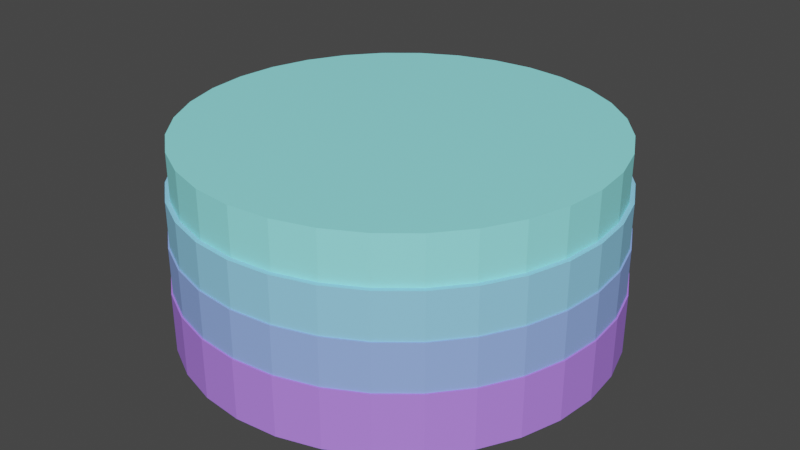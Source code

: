 # Source: bolocilindro_cobertura_AZUL.blend  (saved by Blender 2.80.75; exported with 4.5.12 LTS)
import bpy
from mathutils import Matrix  # noqa: F401  (used for matrix-valued properties, if any)

bpy.ops.wm.read_factory_settings(use_empty=True)
scene = bpy.context.scene
scene.name = 'Scene'

# ---- collections
col_collection = bpy.data.collections.new('Collection'); scene.collection.children.link(col_collection)

# ---- materials (node trees are filled in below, after node groups)
mat_material_007 = bpy.data.materials.new('Material.007')
mat_material_007.use_transparent_shadow = False
mat_material_007.diffuse_color = (0.1936, 0.3025, 0.03906, 1.0)
mat_material_006 = bpy.data.materials.new('Material.006')
mat_material_006.use_transparent_shadow = False
mat_material_006.diffuse_color = (0.1936, 0.3025, 0.03906, 1.0)
mat_material_000 = bpy.data.materials.new('Material.000')
mat_material_000.use_transparent_shadow = False
mat_material_000.diffuse_color = (0.2961, 0.7011, 1.0, 1.0)
mat_material_001 = bpy.data.materials.new('Material.001')
mat_material_001.use_transparent_shadow = False
mat_material_001.diffuse_color = (0.3185, 0.9911, 1.0, 1.0)
mat_material_002 = bpy.data.materials.new('Material.002')
mat_material_002.use_transparent_shadow = False
mat_material_002.diffuse_color = (0.2961, 0.4508, 0.9823, 1.0)
mat_material_003 = bpy.data.materials.new('Material.003')
mat_material_003.use_transparent_shadow = False
mat_material_003.diffuse_color = (0.4852, 0.227, 1.0, 1.0)

# ---- material node trees
mat_material_007.use_nodes = True; mat_material_007.node_tree.nodes.clear()
_N = mat_material_007.node_tree.nodes; _L = mat_material_007.node_tree.links
n0 = _N.new('ShaderNodeOutputMaterial'); n0.name = 'Material Output'; n0.location = (300, 300)
n1 = _N.new('ShaderNodeBsdfPrincipled'); n1.name = 'Principled BSDF'; n1.location = (10, 300)
n1.distribution = 'GGX'
n1.subsurface_method = 'BURLEY'
n1.inputs[0].default_value = (0.1936, 0.3025, 0.03906, 1.0)
n1.inputs[3].default_value = 1.45
n1.inputs[27].default_value = (0.0, 0.0, 0.0, 1.0)
n1.inputs[28].default_value = 1.0
_L.new(n1.outputs[0], n0.inputs[0])
n0.is_active_output = True
mat_material_006.use_nodes = True; mat_material_006.node_tree.nodes.clear()
_N = mat_material_006.node_tree.nodes; _L = mat_material_006.node_tree.links
n0 = _N.new('ShaderNodeOutputMaterial'); n0.name = 'Material Output'; n0.location = (300, 300)
n1 = _N.new('ShaderNodeBsdfPrincipled'); n1.name = 'Principled BSDF'; n1.location = (10, 300)
n1.distribution = 'GGX'
n1.subsurface_method = 'BURLEY'
n1.inputs[0].default_value = (0.1936, 0.3025, 0.03906, 1.0)
n1.inputs[3].default_value = 1.45
n1.inputs[27].default_value = (0.0, 0.0, 0.0, 1.0)
n1.inputs[28].default_value = 1.0
_L.new(n1.outputs[0], n0.inputs[0])
n0.is_active_output = True
mat_material_000.use_nodes = True; mat_material_000.node_tree.nodes.clear()
_N = mat_material_000.node_tree.nodes; _L = mat_material_000.node_tree.links
n0 = _N.new('ShaderNodeOutputMaterial'); n0.name = 'Material Output'; n0.location = (300, 300)
n1 = _N.new('ShaderNodeBsdfPrincipled'); n1.name = 'Principled BSDF'; n1.location = (10, 300)
n1.distribution = 'GGX'
n1.subsurface_method = 'BURLEY'
n1.inputs[0].default_value = (0.2961, 0.7011, 1.0, 1.0)
n1.inputs[3].default_value = 1.45
n1.inputs[27].default_value = (0.0, 0.0, 0.0, 1.0)
n1.inputs[28].default_value = 1.0
_L.new(n1.outputs[0], n0.inputs[0])
n0.is_active_output = True
mat_material_001.use_nodes = True; mat_material_001.node_tree.nodes.clear()
_N = mat_material_001.node_tree.nodes; _L = mat_material_001.node_tree.links
n0 = _N.new('ShaderNodeOutputMaterial'); n0.name = 'Material Output'; n0.location = (300, 300)
n1 = _N.new('ShaderNodeBsdfPrincipled'); n1.name = 'Principled BSDF'; n1.location = (10, 300)
n1.distribution = 'GGX'
n1.subsurface_method = 'BURLEY'
n1.inputs[0].default_value = (0.3185, 0.9911, 1.0, 1.0)
n1.inputs[3].default_value = 1.45
n1.inputs[27].default_value = (0.0, 0.0, 0.0, 1.0)
n1.inputs[28].default_value = 1.0
_L.new(n1.outputs[0], n0.inputs[0])
n0.is_active_output = True
mat_material_002.use_nodes = True; mat_material_002.node_tree.nodes.clear()
_N = mat_material_002.node_tree.nodes; _L = mat_material_002.node_tree.links
n0 = _N.new('ShaderNodeOutputMaterial'); n0.name = 'Material Output'; n0.location = (300, 300)
n1 = _N.new('ShaderNodeBsdfPrincipled'); n1.name = 'Principled BSDF'; n1.location = (10, 300)
n1.distribution = 'GGX'
n1.subsurface_method = 'BURLEY'
n1.inputs[0].default_value = (0.2961, 0.4508, 0.9823, 1.0)
n1.inputs[3].default_value = 1.45
n1.inputs[27].default_value = (0.0, 0.0, 0.0, 1.0)
n1.inputs[28].default_value = 1.0
_L.new(n1.outputs[0], n0.inputs[0])
n0.is_active_output = True
mat_material_003.use_nodes = True; mat_material_003.node_tree.nodes.clear()
_N = mat_material_003.node_tree.nodes; _L = mat_material_003.node_tree.links
n0 = _N.new('ShaderNodeOutputMaterial'); n0.name = 'Material Output'; n0.location = (300, 300)
n1 = _N.new('ShaderNodeBsdfPrincipled'); n1.name = 'Principled BSDF'; n1.location = (10, 300)
n1.distribution = 'GGX'
n1.subsurface_method = 'BURLEY'
n1.inputs[0].default_value = (0.4852, 0.227, 1.0, 1.0)
n1.inputs[3].default_value = 1.45
n1.inputs[27].default_value = (0.0, 0.0, 0.0, 1.0)
n1.inputs[28].default_value = 1.0
_L.new(n1.outputs[0], n0.inputs[0])
n0.is_active_output = True

# ---- world
world_world = bpy.data.worlds.new('World'); scene.world = world_world
world_world.use_nodes = True; world_world.node_tree.nodes.clear()
_N = world_world.node_tree.nodes; _L = world_world.node_tree.links
n0 = _N.new('ShaderNodeOutputWorld'); n0.name = 'World Output'; n0.location = (300, 300)
n1 = _N.new('ShaderNodeBackground'); n1.name = 'Background'; n1.location = (10, 300)
n1.inputs[0].default_value = (0.05088, 0.05088, 0.05088, 1.0)
_L.new(n1.outputs[0], n0.inputs[0])
n0.is_active_output = True
world_world.color = (0.05088, 0.05088, 0.05088)
world_world.use_sun_shadow = False
world_world.sun_shadow_jitter_overblur = 0.0

# ---- meshes
me_cylinder_005 = bpy.data.meshes.new('Cylinder.005')
me_cylinder_005.from_pydata([(0.0, 1.0, -1.0), (0.0, 1.0, -0.5957), (0.1951, 0.9808, -1.0), (0.1951, 0.9808, -0.5957), (0.3827, 0.9239, -1.0), (0.3827, 0.9239, -0.5957), (0.5556, 0.8315, -1.0), (0.5556, 0.8315, -0.5957), (0.7071, 0.7071, -1.0), (0.7071, 0.7071, -0.5957), (0.8315, 0.5556, -1.0), (0.8315, 0.5556, -0.5957), (0.9239, 0.3827, -1.0), (0.9239, 0.3827, -0.5957), (0.9808, 0.1951, -1.0), (0.9808, 0.1951, -0.5957), (1.0, 7.55e-08, -1.0), (1.0, 7.55e-08, -0.5957), (0.9808, -0.1951, -1.0), (0.9808, -0.1951, -0.5957), (0.9239, -0.3827, -1.0), (0.9239, -0.3827, -0.5957), (0.8315, -0.5556, -1.0), (0.8315, -0.5556, -0.5957), (0.7071, -0.7071, -1.0), (0.7071, -0.7071, -0.5957), (0.5556, -0.8315, -1.0), (0.5556, -0.8315, -0.5957), (0.3827, -0.9239, -1.0), (0.3827, -0.9239, -0.5957), (0.1951, -0.9808, -1.0), (0.1951, -0.9808, -0.5957), (-3.258e-07, -1.0, -1.0), (-3.258e-07, -1.0, -0.5957), (-0.1951, -0.9808, -1.0), (-0.1951, -0.9808, -0.5957), (-0.3827, -0.9239, -1.0), (-0.3827, -0.9239, -0.5957), (-0.5556, -0.8315, -1.0), (-0.5556, -0.8315, -0.5957), (-0.7071, -0.7071, -1.0), (-0.7071, -0.7071, -0.5957), (-0.8315, -0.5556, -1.0), (-0.8315, -0.5556, -0.5957), (-0.9239, -0.3827, -1.0), (-0.9239, -0.3827, -0.5957), (-0.9808, -0.1951, -1.0), (-0.9808, -0.1951, -0.5957), (-1.0, 9.656e-07, -1.0), (-1.0, 9.656e-07, -0.5957), (-0.9808, 0.1951, -1.0), (-0.9808, 0.1951, -0.5957), (-0.9239, 0.3827, -1.0), (-0.9239, 0.3827, -0.5957), (-0.8315, 0.5556, -1.0), (-0.8315, 0.5556, -0.5957), (-0.7071, 0.7071, -1.0), (-0.7071, 0.7071, -0.5957), (-0.5556, 0.8315, -1.0), (-0.5556, 0.8315, -0.5957), (-0.3827, 0.9239, -1.0), (-0.3827, 0.9239, -0.5957), (-0.1951, 0.9808, -1.0), (-0.1951, 0.9808, -0.5957)], [], [(0, 1, 3, 2), (2, 3, 5, 4), (4, 5, 7, 6), (6, 7, 9, 8), (8, 9, 11, 10), (10, 11, 13, 12), (12, 13, 15, 14), (14, 15, 17, 16), (16, 17, 19, 18), (18, 19, 21, 20), (20, 21, 23, 22), (22, 23, 25, 24), (24, 25, 27, 26), (26, 27, 29, 28), (28, 29, 31, 30), (30, 31, 33, 32), (32, 33, 35, 34), (34, 35, 37, 36), (36, 37, 39, 38), (38, 39, 41, 40), (40, 41, 43, 42), (42, 43, 45, 44), (44, 45, 47, 46), (46, 47, 49, 48), (48, 49, 51, 50), (50, 51, 53, 52), (52, 53, 55, 54), (54, 55, 57, 56), (56, 57, 59, 58), (58, 59, 61, 60), (3, 1, 63, 61, 59, 57, 55, 53, 51, 49, 47, 45, 43, 41, 39, 37, 35, 33, 31, 29, 27, 25, 23, 21, 19, 17, 15, 13, 11, 9, 7, 5), (60, 61, 63, 62), (62, 63, 1, 0), (0, 2, 4, 6, 8, 10, 12, 14, 16, 18, 20, 22, 24, 26, 28, 30, 32, 34, 36, 38, 40, 42, 44, 46, 48, 50, 52, 54, 56, 58, 60, 62)])
_uv = me_cylinder_005.uv_layers.new(name='UVMap')
_uv.uv.foreach_set('vector', [1.0, 0.5, 1.0, 1.0, 0.9688, 1.0, 0.9688, 0.5, 0.9688, 0.5, 0.9688, 1.0, 0.9375, 1.0, 0.9375, 0.5, 0.9375, 0.5, 0.9375, 1.0, 0.9062, 1.0, 0.9062, 0.5, 0.9062, 0.5, 0.9062, 1.0, 0.875, 1.0, 0.875, 0.5, 0.875, 0.5, 0.875, 1.0, 0.8438, 1.0, 0.8438, 0.5, 0.8438, 0.5, 0.8438, 1.0, 0.8125, 1.0, 0.8125, 0.5, 0.8125, 0.5, 0.8125, 1.0, 0.7812, 1.0, 0.7812, 0.5, 0.7812, 0.5, 0.7812, 1.0, 0.75, 1.0, 0.75, 0.5, 0.75, 0.5, 0.75, 1.0, 0.7188, 1.0, 0.7188, 0.5, 0.7188, 0.5, 0.7188, 1.0, 0.6875, 1.0, 0.6875, 0.5, 0.6875, 0.5, 0.6875, 1.0, 0.6562, 1.0, 0.6562, 0.5, 0.6562, 0.5, 0.6562, 1.0, 0.625, 1.0, 0.625, 0.5, 0.625, 0.5, 0.625, 1.0, 0.5938, 1.0, 0.5938, 0.5, 0.5938, 0.5, 0.5938, 1.0, 0.5625, 1.0, 0.5625, 0.5, 0.5625, 0.5, 0.5625, 1.0, 0.5312, 1.0, 0.5312, 0.5, 0.5312, 0.5, 0.5312, 1.0, 0.5, 1.0, 0.5, 0.5, 0.5, 0.5, 0.5, 1.0, 0.4688, 1.0, 0.4688, 0.5, 0.4688, 0.5, 0.4688, 1.0, 0.4375, 1.0, 0.4375, 0.5, 0.4375, 0.5, 0.4375, 1.0, 0.4062, 1.0, 0.4062, 0.5, 0.4062, 0.5, 0.4062, 1.0, 0.375, 1.0, 0.375, 0.5, 0.375, 0.5, 0.375, 1.0, 0.3438, 1.0, 0.3438, 0.5, 0.3438, 0.5, 0.3438, 1.0, 0.3125, 1.0, 0.3125, 0.5, 0.3125, 0.5, 0.3125, 1.0, 0.2812, 1.0, 0.2812, 0.5, 0.2812, 0.5, 0.2812, 1.0, 0.25, 1.0, 0.25, 0.5, 0.25, 0.5, 0.25, 1.0, 0.2188, 1.0, 0.2188, 0.5, 0.2188, 0.5, 0.2188, 1.0, 0.1875, 1.0, 0.1875, 0.5, 0.1875, 0.5, 0.1875, 1.0, 0.1562, 1.0, 0.1562, 0.5, 0.1562, 0.5, 0.1562, 1.0, 0.125, 1.0, 0.125, 0.5, 0.125, 0.5, 0.125, 1.0, 0.09375, 1.0, 0.09375, 0.5, 0.09375, 0.5, 0.09375, 1.0, 0.0625, 1.0, 0.0625, 0.5, 0.2968, 0.4854, 0.25, 0.49, 0.2032, 0.4854, 0.1582, 0.4717, 0.1167, 0.4496, 0.08029, 0.4197, 0.05045, 0.3833, 0.02827, 0.3418, 0.01461, 0.2968, 0.01, 0.25, 0.01461, 0.2032, 0.02827, 0.1582, 0.05045, 0.1167, 0.08029, 0.08029, 0.1167, 0.05045, 0.1582, 0.02827, 0.2032, 0.01461, 0.25, 0.01, 0.2968, 0.01461, 0.3418, 0.02827, 0.3833, 0.05045, 0.4197, 0.08029, 0.4496, 0.1167, 0.4717, 0.1582, 0.4854, 0.2032, 0.49, 0.25, 0.4854, 0.2968, 0.4717, 0.3418, 0.4496, 0.3833, 0.4197, 0.4197, 0.3833, 0.4496, 0.3418, 0.4717, 0.0625, 0.5, 0.0625, 1.0, 0.03125, 1.0, 0.03125, 0.5, 0.03125, 0.5, 0.03125, 1.0, 0.0, 1.0, 0.0, 0.5, 0.75, 0.49, 0.7968, 0.4854, 0.8418, 0.4717, 0.8833, 0.4496, 0.9197, 0.4197, 0.9496, 0.3833, 0.9717, 0.3418, 0.9854, 0.2968, 0.99, 0.25, 0.9854, 0.2032, 0.9717, 0.1582, 0.9496, 0.1167, 0.9197, 0.08029, 0.8833, 0.05045, 0.8418, 0.02827, 0.7968, 0.01461, 0.75, 0.01, 0.7032, 0.01461, 0.6582, 0.02827, 0.6167, 0.05045, 0.5803, 0.08029, 0.5504, 0.1167, 0.5283, 0.1582, 0.5146, 0.2032, 0.51, 0.25, 0.5146, 0.2968, 0.5283, 0.3418, 0.5504, 0.3833, 0.5803, 0.4197, 0.6167, 0.4496, 0.6582, 0.4717, 0.7032, 0.4854])
me_cylinder_005.materials.append(mat_material_007)
me_cylinder_005.use_remesh_preserve_volume = False
me_cylinder_005.use_remesh_preserve_attributes = False
me_cylinder_005.use_mirror_vertex_groups = False
me_cylinder_005.update()
me_cylinder_004 = bpy.data.meshes.new('Cylinder.004')
me_cylinder_004.from_pydata([(0.0, 1.0, -1.0), (0.0, 1.0, -0.5957), (0.1951, 0.9808, -1.0), (0.1951, 0.9808, -0.5957), (0.3827, 0.9239, -1.0), (0.3827, 0.9239, -0.5957), (0.5556, 0.8315, -1.0), (0.5556, 0.8315, -0.5957), (0.7071, 0.7071, -1.0), (0.7071, 0.7071, -0.5957), (0.8315, 0.5556, -1.0), (0.8315, 0.5556, -0.5957), (0.9239, 0.3827, -1.0), (0.9239, 0.3827, -0.5957), (0.9808, 0.1951, -1.0), (0.9808, 0.1951, -0.5957), (1.0, 7.55e-08, -1.0), (1.0, 7.55e-08, -0.5957), (0.9808, -0.1951, -1.0), (0.9808, -0.1951, -0.5957), (0.9239, -0.3827, -1.0), (0.9239, -0.3827, -0.5957), (0.8315, -0.5556, -1.0), (0.8315, -0.5556, -0.5957), (0.7071, -0.7071, -1.0), (0.7071, -0.7071, -0.5957), (0.5556, -0.8315, -1.0), (0.5556, -0.8315, -0.5957), (0.3827, -0.9239, -1.0), (0.3827, -0.9239, -0.5957), (0.1951, -0.9808, -1.0), (0.1951, -0.9808, -0.5957), (-3.258e-07, -1.0, -1.0), (-3.258e-07, -1.0, -0.5957), (-0.1951, -0.9808, -1.0), (-0.1951, -0.9808, -0.5957), (-0.3827, -0.9239, -1.0), (-0.3827, -0.9239, -0.5957), (-0.5556, -0.8315, -1.0), (-0.5556, -0.8315, -0.5957), (-0.7071, -0.7071, -1.0), (-0.7071, -0.7071, -0.5957), (-0.8315, -0.5556, -1.0), (-0.8315, -0.5556, -0.5957), (-0.9239, -0.3827, -1.0), (-0.9239, -0.3827, -0.5957), (-0.9808, -0.1951, -1.0), (-0.9808, -0.1951, -0.5957), (-1.0, 9.656e-07, -1.0), (-1.0, 9.656e-07, -0.5957), (-0.9808, 0.1951, -1.0), (-0.9808, 0.1951, -0.5957), (-0.9239, 0.3827, -1.0), (-0.9239, 0.3827, -0.5957), (-0.8315, 0.5556, -1.0), (-0.8315, 0.5556, -0.5957), (-0.7071, 0.7071, -1.0), (-0.7071, 0.7071, -0.5957), (-0.5556, 0.8315, -1.0), (-0.5556, 0.8315, -0.5957), (-0.3827, 0.9239, -1.0), (-0.3827, 0.9239, -0.5957), (-0.1951, 0.9808, -1.0), (-0.1951, 0.9808, -0.5957)], [], [(0, 1, 3, 2), (2, 3, 5, 4), (4, 5, 7, 6), (6, 7, 9, 8), (8, 9, 11, 10), (10, 11, 13, 12), (12, 13, 15, 14), (14, 15, 17, 16), (16, 17, 19, 18), (18, 19, 21, 20), (20, 21, 23, 22), (22, 23, 25, 24), (24, 25, 27, 26), (26, 27, 29, 28), (28, 29, 31, 30), (30, 31, 33, 32), (32, 33, 35, 34), (34, 35, 37, 36), (36, 37, 39, 38), (38, 39, 41, 40), (40, 41, 43, 42), (42, 43, 45, 44), (44, 45, 47, 46), (46, 47, 49, 48), (48, 49, 51, 50), (50, 51, 53, 52), (52, 53, 55, 54), (54, 55, 57, 56), (56, 57, 59, 58), (58, 59, 61, 60), (3, 1, 63, 61, 59, 57, 55, 53, 51, 49, 47, 45, 43, 41, 39, 37, 35, 33, 31, 29, 27, 25, 23, 21, 19, 17, 15, 13, 11, 9, 7, 5), (60, 61, 63, 62), (62, 63, 1, 0), (0, 2, 4, 6, 8, 10, 12, 14, 16, 18, 20, 22, 24, 26, 28, 30, 32, 34, 36, 38, 40, 42, 44, 46, 48, 50, 52, 54, 56, 58, 60, 62)])
_uv = me_cylinder_004.uv_layers.new(name='UVMap')
_uv.uv.foreach_set('vector', [1.0, 0.5, 1.0, 1.0, 0.9688, 1.0, 0.9688, 0.5, 0.9688, 0.5, 0.9688, 1.0, 0.9375, 1.0, 0.9375, 0.5, 0.9375, 0.5, 0.9375, 1.0, 0.9062, 1.0, 0.9062, 0.5, 0.9062, 0.5, 0.9062, 1.0, 0.875, 1.0, 0.875, 0.5, 0.875, 0.5, 0.875, 1.0, 0.8438, 1.0, 0.8438, 0.5, 0.8438, 0.5, 0.8438, 1.0, 0.8125, 1.0, 0.8125, 0.5, 0.8125, 0.5, 0.8125, 1.0, 0.7812, 1.0, 0.7812, 0.5, 0.7812, 0.5, 0.7812, 1.0, 0.75, 1.0, 0.75, 0.5, 0.75, 0.5, 0.75, 1.0, 0.7188, 1.0, 0.7188, 0.5, 0.7188, 0.5, 0.7188, 1.0, 0.6875, 1.0, 0.6875, 0.5, 0.6875, 0.5, 0.6875, 1.0, 0.6562, 1.0, 0.6562, 0.5, 0.6562, 0.5, 0.6562, 1.0, 0.625, 1.0, 0.625, 0.5, 0.625, 0.5, 0.625, 1.0, 0.5938, 1.0, 0.5938, 0.5, 0.5938, 0.5, 0.5938, 1.0, 0.5625, 1.0, 0.5625, 0.5, 0.5625, 0.5, 0.5625, 1.0, 0.5312, 1.0, 0.5312, 0.5, 0.5312, 0.5, 0.5312, 1.0, 0.5, 1.0, 0.5, 0.5, 0.5, 0.5, 0.5, 1.0, 0.4688, 1.0, 0.4688, 0.5, 0.4688, 0.5, 0.4688, 1.0, 0.4375, 1.0, 0.4375, 0.5, 0.4375, 0.5, 0.4375, 1.0, 0.4062, 1.0, 0.4062, 0.5, 0.4062, 0.5, 0.4062, 1.0, 0.375, 1.0, 0.375, 0.5, 0.375, 0.5, 0.375, 1.0, 0.3438, 1.0, 0.3438, 0.5, 0.3438, 0.5, 0.3438, 1.0, 0.3125, 1.0, 0.3125, 0.5, 0.3125, 0.5, 0.3125, 1.0, 0.2812, 1.0, 0.2812, 0.5, 0.2812, 0.5, 0.2812, 1.0, 0.25, 1.0, 0.25, 0.5, 0.25, 0.5, 0.25, 1.0, 0.2188, 1.0, 0.2188, 0.5, 0.2188, 0.5, 0.2188, 1.0, 0.1875, 1.0, 0.1875, 0.5, 0.1875, 0.5, 0.1875, 1.0, 0.1562, 1.0, 0.1562, 0.5, 0.1562, 0.5, 0.1562, 1.0, 0.125, 1.0, 0.125, 0.5, 0.125, 0.5, 0.125, 1.0, 0.09375, 1.0, 0.09375, 0.5, 0.09375, 0.5, 0.09375, 1.0, 0.0625, 1.0, 0.0625, 0.5, 0.2968, 0.4854, 0.25, 0.49, 0.2032, 0.4854, 0.1582, 0.4717, 0.1167, 0.4496, 0.08029, 0.4197, 0.05045, 0.3833, 0.02827, 0.3418, 0.01461, 0.2968, 0.01, 0.25, 0.01461, 0.2032, 0.02827, 0.1582, 0.05045, 0.1167, 0.08029, 0.08029, 0.1167, 0.05045, 0.1582, 0.02827, 0.2032, 0.01461, 0.25, 0.01, 0.2968, 0.01461, 0.3418, 0.02827, 0.3833, 0.05045, 0.4197, 0.08029, 0.4496, 0.1167, 0.4717, 0.1582, 0.4854, 0.2032, 0.49, 0.25, 0.4854, 0.2968, 0.4717, 0.3418, 0.4496, 0.3833, 0.4197, 0.4197, 0.3833, 0.4496, 0.3418, 0.4717, 0.0625, 0.5, 0.0625, 1.0, 0.03125, 1.0, 0.03125, 0.5, 0.03125, 0.5, 0.03125, 1.0, 0.0, 1.0, 0.0, 0.5, 0.75, 0.49, 0.7968, 0.4854, 0.8418, 0.4717, 0.8833, 0.4496, 0.9197, 0.4197, 0.9496, 0.3833, 0.9717, 0.3418, 0.9854, 0.2968, 0.99, 0.25, 0.9854, 0.2032, 0.9717, 0.1582, 0.9496, 0.1167, 0.9197, 0.08029, 0.8833, 0.05045, 0.8418, 0.02827, 0.7968, 0.01461, 0.75, 0.01, 0.7032, 0.01461, 0.6582, 0.02827, 0.6167, 0.05045, 0.5803, 0.08029, 0.5504, 0.1167, 0.5283, 0.1582, 0.5146, 0.2032, 0.51, 0.25, 0.5146, 0.2968, 0.5283, 0.3418, 0.5504, 0.3833, 0.5803, 0.4197, 0.6167, 0.4496, 0.6582, 0.4717, 0.7032, 0.4854])
me_cylinder_004.materials.append(mat_material_006)
me_cylinder_004.use_remesh_preserve_volume = False
me_cylinder_004.use_remesh_preserve_attributes = False
me_cylinder_004.use_mirror_vertex_groups = False
me_cylinder_004.update()
me_cylinder_000 = bpy.data.meshes.new('Cylinder.000')
me_cylinder_000.from_pydata([(0.0, 1.0, -1.0), (0.0, 1.0, 1.0), (0.1951, 0.9808, -1.0), (0.1951, 0.9808, 1.0), (0.3827, 0.9239, -1.0), (0.3827, 0.9239, 1.0), (0.5556, 0.8315, -1.0), (0.5556, 0.8315, 1.0), (0.7071, 0.7071, -1.0), (0.7071, 0.7071, 1.0), (0.8315, 0.5556, -1.0), (0.8315, 0.5556, 1.0), (0.9239, 0.3827, -1.0), (0.9239, 0.3827, 1.0), (0.9808, 0.1951, -1.0), (0.9808, 0.1951, 1.0), (1.0, 7.55e-08, -1.0), (1.0, 7.55e-08, 1.0), (0.9808, -0.1951, -1.0), (0.9808, -0.1951, 1.0), (0.9239, -0.3827, -1.0), (0.9239, -0.3827, 1.0), (0.8315, -0.5556, -1.0), (0.8315, -0.5556, 1.0), (0.7071, -0.7071, -1.0), (0.7071, -0.7071, 1.0), (0.5556, -0.8315, -1.0), (0.5556, -0.8315, 1.0), (0.3827, -0.9239, -1.0), (0.3827, -0.9239, 1.0), (0.1951, -0.9808, -1.0), (0.1951, -0.9808, 1.0), (-3.258e-07, -1.0, -1.0), (-3.258e-07, -1.0, 1.0), (-0.1951, -0.9808, -1.0), (-0.1951, -0.9808, 1.0), (-0.3827, -0.9239, -1.0), (-0.3827, -0.9239, 1.0), (-0.5556, -0.8315, -1.0), (-0.5556, -0.8315, 1.0), (-0.7071, -0.7071, -1.0), (-0.7071, -0.7071, 1.0), (-0.8315, -0.5556, -1.0), (-0.8315, -0.5556, 1.0), (-0.9239, -0.3827, -1.0), (-0.9239, -0.3827, 1.0), (-0.9808, -0.1951, -1.0), (-0.9808, -0.1951, 1.0), (-1.0, 9.656e-07, -1.0), (-1.0, 9.656e-07, 1.0), (-0.9808, 0.1951, -1.0), (-0.9808, 0.1951, 1.0), (-0.9239, 0.3827, -1.0), (-0.9239, 0.3827, 1.0), (-0.8315, 0.5556, -1.0), (-0.8315, 0.5556, 1.0), (-0.7071, 0.7071, -1.0), (-0.7071, 0.7071, 1.0), (-0.5556, 0.8315, -1.0), (-0.5556, 0.8315, 1.0), (-0.3827, 0.9239, -1.0), (-0.3827, 0.9239, 1.0), (-0.1951, 0.9808, -1.0), (-0.1951, 0.9808, 1.0)], [], [(0, 1, 3, 2), (2, 3, 5, 4), (4, 5, 7, 6), (6, 7, 9, 8), (8, 9, 11, 10), (10, 11, 13, 12), (12, 13, 15, 14), (14, 15, 17, 16), (16, 17, 19, 18), (18, 19, 21, 20), (20, 21, 23, 22), (22, 23, 25, 24), (24, 25, 27, 26), (26, 27, 29, 28), (28, 29, 31, 30), (30, 31, 33, 32), (32, 33, 35, 34), (34, 35, 37, 36), (36, 37, 39, 38), (38, 39, 41, 40), (40, 41, 43, 42), (42, 43, 45, 44), (44, 45, 47, 46), (46, 47, 49, 48), (48, 49, 51, 50), (50, 51, 53, 52), (52, 53, 55, 54), (54, 55, 57, 56), (56, 57, 59, 58), (58, 59, 61, 60), (3, 1, 63, 61, 59, 57, 55, 53, 51, 49, 47, 45, 43, 41, 39, 37, 35, 33, 31, 29, 27, 25, 23, 21, 19, 17, 15, 13, 11, 9, 7, 5), (60, 61, 63, 62), (62, 63, 1, 0), (0, 2, 4, 6, 8, 10, 12, 14, 16, 18, 20, 22, 24, 26, 28, 30, 32, 34, 36, 38, 40, 42, 44, 46, 48, 50, 52, 54, 56, 58, 60, 62)])
_uv = me_cylinder_000.uv_layers.new(name='UVMap')
_uv.uv.foreach_set('vector', [1.0, 0.5, 1.0, 1.0, 0.9688, 1.0, 0.9688, 0.5, 0.9688, 0.5, 0.9688, 1.0, 0.9375, 1.0, 0.9375, 0.5, 0.9375, 0.5, 0.9375, 1.0, 0.9062, 1.0, 0.9062, 0.5, 0.9062, 0.5, 0.9062, 1.0, 0.875, 1.0, 0.875, 0.5, 0.875, 0.5, 0.875, 1.0, 0.8438, 1.0, 0.8438, 0.5, 0.8438, 0.5, 0.8438, 1.0, 0.8125, 1.0, 0.8125, 0.5, 0.8125, 0.5, 0.8125, 1.0, 0.7812, 1.0, 0.7812, 0.5, 0.7812, 0.5, 0.7812, 1.0, 0.75, 1.0, 0.75, 0.5, 0.75, 0.5, 0.75, 1.0, 0.7188, 1.0, 0.7188, 0.5, 0.7188, 0.5, 0.7188, 1.0, 0.6875, 1.0, 0.6875, 0.5, 0.6875, 0.5, 0.6875, 1.0, 0.6562, 1.0, 0.6562, 0.5, 0.6562, 0.5, 0.6562, 1.0, 0.625, 1.0, 0.625, 0.5, 0.625, 0.5, 0.625, 1.0, 0.5938, 1.0, 0.5938, 0.5, 0.5938, 0.5, 0.5938, 1.0, 0.5625, 1.0, 0.5625, 0.5, 0.5625, 0.5, 0.5625, 1.0, 0.5312, 1.0, 0.5312, 0.5, 0.5312, 0.5, 0.5312, 1.0, 0.5, 1.0, 0.5, 0.5, 0.5, 0.5, 0.5, 1.0, 0.4688, 1.0, 0.4688, 0.5, 0.4688, 0.5, 0.4688, 1.0, 0.4375, 1.0, 0.4375, 0.5, 0.4375, 0.5, 0.4375, 1.0, 0.4062, 1.0, 0.4062, 0.5, 0.4062, 0.5, 0.4062, 1.0, 0.375, 1.0, 0.375, 0.5, 0.375, 0.5, 0.375, 1.0, 0.3438, 1.0, 0.3438, 0.5, 0.3438, 0.5, 0.3438, 1.0, 0.3125, 1.0, 0.3125, 0.5, 0.3125, 0.5, 0.3125, 1.0, 0.2812, 1.0, 0.2812, 0.5, 0.2812, 0.5, 0.2812, 1.0, 0.25, 1.0, 0.25, 0.5, 0.25, 0.5, 0.25, 1.0, 0.2188, 1.0, 0.2188, 0.5, 0.2188, 0.5, 0.2188, 1.0, 0.1875, 1.0, 0.1875, 0.5, 0.1875, 0.5, 0.1875, 1.0, 0.1562, 1.0, 0.1562, 0.5, 0.1562, 0.5, 0.1562, 1.0, 0.125, 1.0, 0.125, 0.5, 0.125, 0.5, 0.125, 1.0, 0.09375, 1.0, 0.09375, 0.5, 0.09375, 0.5, 0.09375, 1.0, 0.0625, 1.0, 0.0625, 0.5, 0.2968, 0.4854, 0.25, 0.49, 0.2032, 0.4854, 0.1582, 0.4717, 0.1167, 0.4496, 0.08029, 0.4197, 0.05045, 0.3833, 0.02827, 0.3418, 0.01461, 0.2968, 0.01, 0.25, 0.01461, 0.2032, 0.02827, 0.1582, 0.05045, 0.1167, 0.08029, 0.08029, 0.1167, 0.05045, 0.1582, 0.02827, 0.2032, 0.01461, 0.25, 0.01, 0.2968, 0.01461, 0.3418, 0.02827, 0.3833, 0.05045, 0.4197, 0.08029, 0.4496, 0.1167, 0.4717, 0.1582, 0.4854, 0.2032, 0.49, 0.25, 0.4854, 0.2968, 0.4717, 0.3418, 0.4496, 0.3833, 0.4197, 0.4197, 0.3833, 0.4496, 0.3418, 0.4717, 0.0625, 0.5, 0.0625, 1.0, 0.03125, 1.0, 0.03125, 0.5, 0.03125, 0.5, 0.03125, 1.0, 0.0, 1.0, 0.0, 0.5, 0.75, 0.49, 0.7968, 0.4854, 0.8418, 0.4717, 0.8833, 0.4496, 0.9197, 0.4197, 0.9496, 0.3833, 0.9717, 0.3418, 0.9854, 0.2968, 0.99, 0.25, 0.9854, 0.2032, 0.9717, 0.1582, 0.9496, 0.1167, 0.9197, 0.08029, 0.8833, 0.05045, 0.8418, 0.02827, 0.7968, 0.01461, 0.75, 0.01, 0.7032, 0.01461, 0.6582, 0.02827, 0.6167, 0.05045, 0.5803, 0.08029, 0.5504, 0.1167, 0.5283, 0.1582, 0.5146, 0.2032, 0.51, 0.25, 0.5146, 0.2968, 0.5283, 0.3418, 0.5504, 0.3833, 0.5803, 0.4197, 0.6167, 0.4496, 0.6582, 0.4717, 0.7032, 0.4854])
me_cylinder_000.materials.append(mat_material_000)
me_cylinder_000.use_remesh_preserve_volume = False
me_cylinder_000.use_remesh_preserve_attributes = False
me_cylinder_000.use_mirror_vertex_groups = False
me_cylinder_000.update()
me_cylinder_001 = bpy.data.meshes.new('Cylinder.001')
me_cylinder_001.from_pydata([(0.0, 1.0, -1.0), (0.0, 1.0, 1.0), (0.1951, 0.9808, -1.0), (0.1951, 0.9808, 1.0), (0.3827, 0.9239, -1.0), (0.3827, 0.9239, 1.0), (0.5556, 0.8315, -1.0), (0.5556, 0.8315, 1.0), (0.7071, 0.7071, -1.0), (0.7071, 0.7071, 1.0), (0.8315, 0.5556, -1.0), (0.8315, 0.5556, 1.0), (0.9239, 0.3827, -1.0), (0.9239, 0.3827, 1.0), (0.9808, 0.1951, -1.0), (0.9808, 0.1951, 1.0), (1.0, 7.55e-08, -1.0), (1.0, 7.55e-08, 1.0), (0.9808, -0.1951, -1.0), (0.9808, -0.1951, 1.0), (0.9239, -0.3827, -1.0), (0.9239, -0.3827, 1.0), (0.8315, -0.5556, -1.0), (0.8315, -0.5556, 1.0), (0.7071, -0.7071, -1.0), (0.7071, -0.7071, 1.0), (0.5556, -0.8315, -1.0), (0.5556, -0.8315, 1.0), (0.3827, -0.9239, -1.0), (0.3827, -0.9239, 1.0), (0.1951, -0.9808, -1.0), (0.1951, -0.9808, 1.0), (-3.258e-07, -1.0, -1.0), (-3.258e-07, -1.0, 1.0), (-0.1951, -0.9808, -1.0), (-0.1951, -0.9808, 1.0), (-0.3827, -0.9239, -1.0), (-0.3827, -0.9239, 1.0), (-0.5556, -0.8315, -1.0), (-0.5556, -0.8315, 1.0), (-0.7071, -0.7071, -1.0), (-0.7071, -0.7071, 1.0), (-0.8315, -0.5556, -1.0), (-0.8315, -0.5556, 1.0), (-0.9239, -0.3827, -1.0), (-0.9239, -0.3827, 1.0), (-0.9808, -0.1951, -1.0), (-0.9808, -0.1951, 1.0), (-1.0, 9.656e-07, -1.0), (-1.0, 9.656e-07, 1.0), (-0.9808, 0.1951, -1.0), (-0.9808, 0.1951, 1.0), (-0.9239, 0.3827, -1.0), (-0.9239, 0.3827, 1.0), (-0.8315, 0.5556, -1.0), (-0.8315, 0.5556, 1.0), (-0.7071, 0.7071, -1.0), (-0.7071, 0.7071, 1.0), (-0.5556, 0.8315, -1.0), (-0.5556, 0.8315, 1.0), (-0.3827, 0.9239, -1.0), (-0.3827, 0.9239, 1.0), (-0.1951, 0.9808, -1.0), (-0.1951, 0.9808, 1.0)], [], [(0, 1, 3, 2), (2, 3, 5, 4), (4, 5, 7, 6), (6, 7, 9, 8), (8, 9, 11, 10), (10, 11, 13, 12), (12, 13, 15, 14), (14, 15, 17, 16), (16, 17, 19, 18), (18, 19, 21, 20), (20, 21, 23, 22), (22, 23, 25, 24), (24, 25, 27, 26), (26, 27, 29, 28), (28, 29, 31, 30), (30, 31, 33, 32), (32, 33, 35, 34), (34, 35, 37, 36), (36, 37, 39, 38), (38, 39, 41, 40), (40, 41, 43, 42), (42, 43, 45, 44), (44, 45, 47, 46), (46, 47, 49, 48), (48, 49, 51, 50), (50, 51, 53, 52), (52, 53, 55, 54), (54, 55, 57, 56), (56, 57, 59, 58), (58, 59, 61, 60), (3, 1, 63, 61, 59, 57, 55, 53, 51, 49, 47, 45, 43, 41, 39, 37, 35, 33, 31, 29, 27, 25, 23, 21, 19, 17, 15, 13, 11, 9, 7, 5), (60, 61, 63, 62), (62, 63, 1, 0), (0, 2, 4, 6, 8, 10, 12, 14, 16, 18, 20, 22, 24, 26, 28, 30, 32, 34, 36, 38, 40, 42, 44, 46, 48, 50, 52, 54, 56, 58, 60, 62)])
_uv = me_cylinder_001.uv_layers.new(name='UVMap')
_uv.uv.foreach_set('vector', [1.0, 0.5, 1.0, 1.0, 0.9688, 1.0, 0.9688, 0.5, 0.9688, 0.5, 0.9688, 1.0, 0.9375, 1.0, 0.9375, 0.5, 0.9375, 0.5, 0.9375, 1.0, 0.9062, 1.0, 0.9062, 0.5, 0.9062, 0.5, 0.9062, 1.0, 0.875, 1.0, 0.875, 0.5, 0.875, 0.5, 0.875, 1.0, 0.8438, 1.0, 0.8438, 0.5, 0.8438, 0.5, 0.8438, 1.0, 0.8125, 1.0, 0.8125, 0.5, 0.8125, 0.5, 0.8125, 1.0, 0.7812, 1.0, 0.7812, 0.5, 0.7812, 0.5, 0.7812, 1.0, 0.75, 1.0, 0.75, 0.5, 0.75, 0.5, 0.75, 1.0, 0.7188, 1.0, 0.7188, 0.5, 0.7188, 0.5, 0.7188, 1.0, 0.6875, 1.0, 0.6875, 0.5, 0.6875, 0.5, 0.6875, 1.0, 0.6562, 1.0, 0.6562, 0.5, 0.6562, 0.5, 0.6562, 1.0, 0.625, 1.0, 0.625, 0.5, 0.625, 0.5, 0.625, 1.0, 0.5938, 1.0, 0.5938, 0.5, 0.5938, 0.5, 0.5938, 1.0, 0.5625, 1.0, 0.5625, 0.5, 0.5625, 0.5, 0.5625, 1.0, 0.5312, 1.0, 0.5312, 0.5, 0.5312, 0.5, 0.5312, 1.0, 0.5, 1.0, 0.5, 0.5, 0.5, 0.5, 0.5, 1.0, 0.4688, 1.0, 0.4688, 0.5, 0.4688, 0.5, 0.4688, 1.0, 0.4375, 1.0, 0.4375, 0.5, 0.4375, 0.5, 0.4375, 1.0, 0.4062, 1.0, 0.4062, 0.5, 0.4062, 0.5, 0.4062, 1.0, 0.375, 1.0, 0.375, 0.5, 0.375, 0.5, 0.375, 1.0, 0.3438, 1.0, 0.3438, 0.5, 0.3438, 0.5, 0.3438, 1.0, 0.3125, 1.0, 0.3125, 0.5, 0.3125, 0.5, 0.3125, 1.0, 0.2812, 1.0, 0.2812, 0.5, 0.2812, 0.5, 0.2812, 1.0, 0.25, 1.0, 0.25, 0.5, 0.25, 0.5, 0.25, 1.0, 0.2188, 1.0, 0.2188, 0.5, 0.2188, 0.5, 0.2188, 1.0, 0.1875, 1.0, 0.1875, 0.5, 0.1875, 0.5, 0.1875, 1.0, 0.1562, 1.0, 0.1562, 0.5, 0.1562, 0.5, 0.1562, 1.0, 0.125, 1.0, 0.125, 0.5, 0.125, 0.5, 0.125, 1.0, 0.09375, 1.0, 0.09375, 0.5, 0.09375, 0.5, 0.09375, 1.0, 0.0625, 1.0, 0.0625, 0.5, 0.2968, 0.4854, 0.25, 0.49, 0.2032, 0.4854, 0.1582, 0.4717, 0.1167, 0.4496, 0.08029, 0.4197, 0.05045, 0.3833, 0.02827, 0.3418, 0.01461, 0.2968, 0.01, 0.25, 0.01461, 0.2032, 0.02827, 0.1582, 0.05045, 0.1167, 0.08029, 0.08029, 0.1167, 0.05045, 0.1582, 0.02827, 0.2032, 0.01461, 0.25, 0.01, 0.2968, 0.01461, 0.3418, 0.02827, 0.3833, 0.05045, 0.4197, 0.08029, 0.4496, 0.1167, 0.4717, 0.1582, 0.4854, 0.2032, 0.49, 0.25, 0.4854, 0.2968, 0.4717, 0.3418, 0.4496, 0.3833, 0.4197, 0.4197, 0.3833, 0.4496, 0.3418, 0.4717, 0.0625, 0.5, 0.0625, 1.0, 0.03125, 1.0, 0.03125, 0.5, 0.03125, 0.5, 0.03125, 1.0, 0.0, 1.0, 0.0, 0.5, 0.75, 0.49, 0.7968, 0.4854, 0.8418, 0.4717, 0.8833, 0.4496, 0.9197, 0.4197, 0.9496, 0.3833, 0.9717, 0.3418, 0.9854, 0.2968, 0.99, 0.25, 0.9854, 0.2032, 0.9717, 0.1582, 0.9496, 0.1167, 0.9197, 0.08029, 0.8833, 0.05045, 0.8418, 0.02827, 0.7968, 0.01461, 0.75, 0.01, 0.7032, 0.01461, 0.6582, 0.02827, 0.6167, 0.05045, 0.5803, 0.08029, 0.5504, 0.1167, 0.5283, 0.1582, 0.5146, 0.2032, 0.51, 0.25, 0.5146, 0.2968, 0.5283, 0.3418, 0.5504, 0.3833, 0.5803, 0.4197, 0.6167, 0.4496, 0.6582, 0.4717, 0.7032, 0.4854])
me_cylinder_001.materials.append(mat_material_001)
me_cylinder_001.use_remesh_preserve_volume = False
me_cylinder_001.use_remesh_preserve_attributes = False
me_cylinder_001.use_mirror_vertex_groups = False
me_cylinder_001.update()
me_cylinder_002 = bpy.data.meshes.new('Cylinder.002')
me_cylinder_002.from_pydata([(0.0, 1.0, -1.0), (0.0, 1.0, 1.0), (0.1951, 0.9808, -1.0), (0.1951, 0.9808, 1.0), (0.3827, 0.9239, -1.0), (0.3827, 0.9239, 1.0), (0.5556, 0.8315, -1.0), (0.5556, 0.8315, 1.0), (0.7071, 0.7071, -1.0), (0.7071, 0.7071, 1.0), (0.8315, 0.5556, -1.0), (0.8315, 0.5556, 1.0), (0.9239, 0.3827, -1.0), (0.9239, 0.3827, 1.0), (0.9808, 0.1951, -1.0), (0.9808, 0.1951, 1.0), (1.0, 7.55e-08, -1.0), (1.0, 7.55e-08, 1.0), (0.9808, -0.1951, -1.0), (0.9808, -0.1951, 1.0), (0.9239, -0.3827, -1.0), (0.9239, -0.3827, 1.0), (0.8315, -0.5556, -1.0), (0.8315, -0.5556, 1.0), (0.7071, -0.7071, -1.0), (0.7071, -0.7071, 1.0), (0.5556, -0.8315, -1.0), (0.5556, -0.8315, 1.0), (0.3827, -0.9239, -1.0), (0.3827, -0.9239, 1.0), (0.1951, -0.9808, -1.0), (0.1951, -0.9808, 1.0), (-3.258e-07, -1.0, -1.0), (-3.258e-07, -1.0, 1.0), (-0.1951, -0.9808, -1.0), (-0.1951, -0.9808, 1.0), (-0.3827, -0.9239, -1.0), (-0.3827, -0.9239, 1.0), (-0.5556, -0.8315, -1.0), (-0.5556, -0.8315, 1.0), (-0.7071, -0.7071, -1.0), (-0.7071, -0.7071, 1.0), (-0.8315, -0.5556, -1.0), (-0.8315, -0.5556, 1.0), (-0.9239, -0.3827, -1.0), (-0.9239, -0.3827, 1.0), (-0.9808, -0.1951, -1.0), (-0.9808, -0.1951, 1.0), (-1.0, 9.656e-07, -1.0), (-1.0, 9.656e-07, 1.0), (-0.9808, 0.1951, -1.0), (-0.9808, 0.1951, 1.0), (-0.9239, 0.3827, -1.0), (-0.9239, 0.3827, 1.0), (-0.8315, 0.5556, -1.0), (-0.8315, 0.5556, 1.0), (-0.7071, 0.7071, -1.0), (-0.7071, 0.7071, 1.0), (-0.5556, 0.8315, -1.0), (-0.5556, 0.8315, 1.0), (-0.3827, 0.9239, -1.0), (-0.3827, 0.9239, 1.0), (-0.1951, 0.9808, -1.0), (-0.1951, 0.9808, 1.0)], [], [(0, 1, 3, 2), (2, 3, 5, 4), (4, 5, 7, 6), (6, 7, 9, 8), (8, 9, 11, 10), (10, 11, 13, 12), (12, 13, 15, 14), (14, 15, 17, 16), (16, 17, 19, 18), (18, 19, 21, 20), (20, 21, 23, 22), (22, 23, 25, 24), (24, 25, 27, 26), (26, 27, 29, 28), (28, 29, 31, 30), (30, 31, 33, 32), (32, 33, 35, 34), (34, 35, 37, 36), (36, 37, 39, 38), (38, 39, 41, 40), (40, 41, 43, 42), (42, 43, 45, 44), (44, 45, 47, 46), (46, 47, 49, 48), (48, 49, 51, 50), (50, 51, 53, 52), (52, 53, 55, 54), (54, 55, 57, 56), (56, 57, 59, 58), (58, 59, 61, 60), (3, 1, 63, 61, 59, 57, 55, 53, 51, 49, 47, 45, 43, 41, 39, 37, 35, 33, 31, 29, 27, 25, 23, 21, 19, 17, 15, 13, 11, 9, 7, 5), (60, 61, 63, 62), (62, 63, 1, 0), (0, 2, 4, 6, 8, 10, 12, 14, 16, 18, 20, 22, 24, 26, 28, 30, 32, 34, 36, 38, 40, 42, 44, 46, 48, 50, 52, 54, 56, 58, 60, 62)])
_uv = me_cylinder_002.uv_layers.new(name='UVMap')
_uv.uv.foreach_set('vector', [1.0, 0.5, 1.0, 1.0, 0.9688, 1.0, 0.9688, 0.5, 0.9688, 0.5, 0.9688, 1.0, 0.9375, 1.0, 0.9375, 0.5, 0.9375, 0.5, 0.9375, 1.0, 0.9062, 1.0, 0.9062, 0.5, 0.9062, 0.5, 0.9062, 1.0, 0.875, 1.0, 0.875, 0.5, 0.875, 0.5, 0.875, 1.0, 0.8438, 1.0, 0.8438, 0.5, 0.8438, 0.5, 0.8438, 1.0, 0.8125, 1.0, 0.8125, 0.5, 0.8125, 0.5, 0.8125, 1.0, 0.7812, 1.0, 0.7812, 0.5, 0.7812, 0.5, 0.7812, 1.0, 0.75, 1.0, 0.75, 0.5, 0.75, 0.5, 0.75, 1.0, 0.7188, 1.0, 0.7188, 0.5, 0.7188, 0.5, 0.7188, 1.0, 0.6875, 1.0, 0.6875, 0.5, 0.6875, 0.5, 0.6875, 1.0, 0.6562, 1.0, 0.6562, 0.5, 0.6562, 0.5, 0.6562, 1.0, 0.625, 1.0, 0.625, 0.5, 0.625, 0.5, 0.625, 1.0, 0.5938, 1.0, 0.5938, 0.5, 0.5938, 0.5, 0.5938, 1.0, 0.5625, 1.0, 0.5625, 0.5, 0.5625, 0.5, 0.5625, 1.0, 0.5312, 1.0, 0.5312, 0.5, 0.5312, 0.5, 0.5312, 1.0, 0.5, 1.0, 0.5, 0.5, 0.5, 0.5, 0.5, 1.0, 0.4688, 1.0, 0.4688, 0.5, 0.4688, 0.5, 0.4688, 1.0, 0.4375, 1.0, 0.4375, 0.5, 0.4375, 0.5, 0.4375, 1.0, 0.4062, 1.0, 0.4062, 0.5, 0.4062, 0.5, 0.4062, 1.0, 0.375, 1.0, 0.375, 0.5, 0.375, 0.5, 0.375, 1.0, 0.3438, 1.0, 0.3438, 0.5, 0.3438, 0.5, 0.3438, 1.0, 0.3125, 1.0, 0.3125, 0.5, 0.3125, 0.5, 0.3125, 1.0, 0.2812, 1.0, 0.2812, 0.5, 0.2812, 0.5, 0.2812, 1.0, 0.25, 1.0, 0.25, 0.5, 0.25, 0.5, 0.25, 1.0, 0.2188, 1.0, 0.2188, 0.5, 0.2188, 0.5, 0.2188, 1.0, 0.1875, 1.0, 0.1875, 0.5, 0.1875, 0.5, 0.1875, 1.0, 0.1562, 1.0, 0.1562, 0.5, 0.1562, 0.5, 0.1562, 1.0, 0.125, 1.0, 0.125, 0.5, 0.125, 0.5, 0.125, 1.0, 0.09375, 1.0, 0.09375, 0.5, 0.09375, 0.5, 0.09375, 1.0, 0.0625, 1.0, 0.0625, 0.5, 0.2968, 0.4854, 0.25, 0.49, 0.2032, 0.4854, 0.1582, 0.4717, 0.1167, 0.4496, 0.08029, 0.4197, 0.05045, 0.3833, 0.02827, 0.3418, 0.01461, 0.2968, 0.01, 0.25, 0.01461, 0.2032, 0.02827, 0.1582, 0.05045, 0.1167, 0.08029, 0.08029, 0.1167, 0.05045, 0.1582, 0.02827, 0.2032, 0.01461, 0.25, 0.01, 0.2968, 0.01461, 0.3418, 0.02827, 0.3833, 0.05045, 0.4197, 0.08029, 0.4496, 0.1167, 0.4717, 0.1582, 0.4854, 0.2032, 0.49, 0.25, 0.4854, 0.2968, 0.4717, 0.3418, 0.4496, 0.3833, 0.4197, 0.4197, 0.3833, 0.4496, 0.3418, 0.4717, 0.0625, 0.5, 0.0625, 1.0, 0.03125, 1.0, 0.03125, 0.5, 0.03125, 0.5, 0.03125, 1.0, 0.0, 1.0, 0.0, 0.5, 0.75, 0.49, 0.7968, 0.4854, 0.8418, 0.4717, 0.8833, 0.4496, 0.9197, 0.4197, 0.9496, 0.3833, 0.9717, 0.3418, 0.9854, 0.2968, 0.99, 0.25, 0.9854, 0.2032, 0.9717, 0.1582, 0.9496, 0.1167, 0.9197, 0.08029, 0.8833, 0.05045, 0.8418, 0.02827, 0.7968, 0.01461, 0.75, 0.01, 0.7032, 0.01461, 0.6582, 0.02827, 0.6167, 0.05045, 0.5803, 0.08029, 0.5504, 0.1167, 0.5283, 0.1582, 0.5146, 0.2032, 0.51, 0.25, 0.5146, 0.2968, 0.5283, 0.3418, 0.5504, 0.3833, 0.5803, 0.4197, 0.6167, 0.4496, 0.6582, 0.4717, 0.7032, 0.4854])
me_cylinder_002.materials.append(mat_material_002)
me_cylinder_002.use_remesh_preserve_volume = False
me_cylinder_002.use_remesh_preserve_attributes = False
me_cylinder_002.use_mirror_vertex_groups = False
me_cylinder_002.update()
me_cylinder_003 = bpy.data.meshes.new('Cylinder.003')
me_cylinder_003.from_pydata([(0.0, 1.0, -1.0), (0.0, 1.0, 1.0), (0.1951, 0.9808, -1.0), (0.1951, 0.9808, 1.0), (0.3827, 0.9239, -1.0), (0.3827, 0.9239, 1.0), (0.5556, 0.8315, -1.0), (0.5556, 0.8315, 1.0), (0.7071, 0.7071, -1.0), (0.7071, 0.7071, 1.0), (0.8315, 0.5556, -1.0), (0.8315, 0.5556, 1.0), (0.9239, 0.3827, -1.0), (0.9239, 0.3827, 1.0), (0.9808, 0.1951, -1.0), (0.9808, 0.1951, 1.0), (1.0, 7.55e-08, -1.0), (1.0, 7.55e-08, 1.0), (0.9808, -0.1951, -1.0), (0.9808, -0.1951, 1.0), (0.9239, -0.3827, -1.0), (0.9239, -0.3827, 1.0), (0.8315, -0.5556, -1.0), (0.8315, -0.5556, 1.0), (0.7071, -0.7071, -1.0), (0.7071, -0.7071, 1.0), (0.5556, -0.8315, -1.0), (0.5556, -0.8315, 1.0), (0.3827, -0.9239, -1.0), (0.3827, -0.9239, 1.0), (0.1951, -0.9808, -1.0), (0.1951, -0.9808, 1.0), (-3.258e-07, -1.0, -1.0), (-3.258e-07, -1.0, 1.0), (-0.1951, -0.9808, -1.0), (-0.1951, -0.9808, 1.0), (-0.3827, -0.9239, -1.0), (-0.3827, -0.9239, 1.0), (-0.5556, -0.8315, -1.0), (-0.5556, -0.8315, 1.0), (-0.7071, -0.7071, -1.0), (-0.7071, -0.7071, 1.0), (-0.8315, -0.5556, -1.0), (-0.8315, -0.5556, 1.0), (-0.9239, -0.3827, -1.0), (-0.9239, -0.3827, 1.0), (-0.9808, -0.1951, -1.0), (-0.9808, -0.1951, 1.0), (-1.0, 9.656e-07, -1.0), (-1.0, 9.656e-07, 1.0), (-0.9808, 0.1951, -1.0), (-0.9808, 0.1951, 1.0), (-0.9239, 0.3827, -1.0), (-0.9239, 0.3827, 1.0), (-0.8315, 0.5556, -1.0), (-0.8315, 0.5556, 1.0), (-0.7071, 0.7071, -1.0), (-0.7071, 0.7071, 1.0), (-0.5556, 0.8315, -1.0), (-0.5556, 0.8315, 1.0), (-0.3827, 0.9239, -1.0), (-0.3827, 0.9239, 1.0), (-0.1951, 0.9808, -1.0), (-0.1951, 0.9808, 1.0)], [], [(0, 1, 3, 2), (2, 3, 5, 4), (4, 5, 7, 6), (6, 7, 9, 8), (8, 9, 11, 10), (10, 11, 13, 12), (12, 13, 15, 14), (14, 15, 17, 16), (16, 17, 19, 18), (18, 19, 21, 20), (20, 21, 23, 22), (22, 23, 25, 24), (24, 25, 27, 26), (26, 27, 29, 28), (28, 29, 31, 30), (30, 31, 33, 32), (32, 33, 35, 34), (34, 35, 37, 36), (36, 37, 39, 38), (38, 39, 41, 40), (40, 41, 43, 42), (42, 43, 45, 44), (44, 45, 47, 46), (46, 47, 49, 48), (48, 49, 51, 50), (50, 51, 53, 52), (52, 53, 55, 54), (54, 55, 57, 56), (56, 57, 59, 58), (58, 59, 61, 60), (3, 1, 63, 61, 59, 57, 55, 53, 51, 49, 47, 45, 43, 41, 39, 37, 35, 33, 31, 29, 27, 25, 23, 21, 19, 17, 15, 13, 11, 9, 7, 5), (60, 61, 63, 62), (62, 63, 1, 0), (0, 2, 4, 6, 8, 10, 12, 14, 16, 18, 20, 22, 24, 26, 28, 30, 32, 34, 36, 38, 40, 42, 44, 46, 48, 50, 52, 54, 56, 58, 60, 62)])
_uv = me_cylinder_003.uv_layers.new(name='UVMap')
_uv.uv.foreach_set('vector', [1.0, 0.5, 1.0, 1.0, 0.9688, 1.0, 0.9688, 0.5, 0.9688, 0.5, 0.9688, 1.0, 0.9375, 1.0, 0.9375, 0.5, 0.9375, 0.5, 0.9375, 1.0, 0.9062, 1.0, 0.9062, 0.5, 0.9062, 0.5, 0.9062, 1.0, 0.875, 1.0, 0.875, 0.5, 0.875, 0.5, 0.875, 1.0, 0.8438, 1.0, 0.8438, 0.5, 0.8438, 0.5, 0.8438, 1.0, 0.8125, 1.0, 0.8125, 0.5, 0.8125, 0.5, 0.8125, 1.0, 0.7812, 1.0, 0.7812, 0.5, 0.7812, 0.5, 0.7812, 1.0, 0.75, 1.0, 0.75, 0.5, 0.75, 0.5, 0.75, 1.0, 0.7188, 1.0, 0.7188, 0.5, 0.7188, 0.5, 0.7188, 1.0, 0.6875, 1.0, 0.6875, 0.5, 0.6875, 0.5, 0.6875, 1.0, 0.6562, 1.0, 0.6562, 0.5, 0.6562, 0.5, 0.6562, 1.0, 0.625, 1.0, 0.625, 0.5, 0.625, 0.5, 0.625, 1.0, 0.5938, 1.0, 0.5938, 0.5, 0.5938, 0.5, 0.5938, 1.0, 0.5625, 1.0, 0.5625, 0.5, 0.5625, 0.5, 0.5625, 1.0, 0.5312, 1.0, 0.5312, 0.5, 0.5312, 0.5, 0.5312, 1.0, 0.5, 1.0, 0.5, 0.5, 0.5, 0.5, 0.5, 1.0, 0.4688, 1.0, 0.4688, 0.5, 0.4688, 0.5, 0.4688, 1.0, 0.4375, 1.0, 0.4375, 0.5, 0.4375, 0.5, 0.4375, 1.0, 0.4062, 1.0, 0.4062, 0.5, 0.4062, 0.5, 0.4062, 1.0, 0.375, 1.0, 0.375, 0.5, 0.375, 0.5, 0.375, 1.0, 0.3438, 1.0, 0.3438, 0.5, 0.3438, 0.5, 0.3438, 1.0, 0.3125, 1.0, 0.3125, 0.5, 0.3125, 0.5, 0.3125, 1.0, 0.2812, 1.0, 0.2812, 0.5, 0.2812, 0.5, 0.2812, 1.0, 0.25, 1.0, 0.25, 0.5, 0.25, 0.5, 0.25, 1.0, 0.2188, 1.0, 0.2188, 0.5, 0.2188, 0.5, 0.2188, 1.0, 0.1875, 1.0, 0.1875, 0.5, 0.1875, 0.5, 0.1875, 1.0, 0.1562, 1.0, 0.1562, 0.5, 0.1562, 0.5, 0.1562, 1.0, 0.125, 1.0, 0.125, 0.5, 0.125, 0.5, 0.125, 1.0, 0.09375, 1.0, 0.09375, 0.5, 0.09375, 0.5, 0.09375, 1.0, 0.0625, 1.0, 0.0625, 0.5, 0.2968, 0.4854, 0.25, 0.49, 0.2032, 0.4854, 0.1582, 0.4717, 0.1167, 0.4496, 0.08029, 0.4197, 0.05045, 0.3833, 0.02827, 0.3418, 0.01461, 0.2968, 0.01, 0.25, 0.01461, 0.2032, 0.02827, 0.1582, 0.05045, 0.1167, 0.08029, 0.08029, 0.1167, 0.05045, 0.1582, 0.02827, 0.2032, 0.01461, 0.25, 0.01, 0.2968, 0.01461, 0.3418, 0.02827, 0.3833, 0.05045, 0.4197, 0.08029, 0.4496, 0.1167, 0.4717, 0.1582, 0.4854, 0.2032, 0.49, 0.25, 0.4854, 0.2968, 0.4717, 0.3418, 0.4496, 0.3833, 0.4197, 0.4197, 0.3833, 0.4496, 0.3418, 0.4717, 0.0625, 0.5, 0.0625, 1.0, 0.03125, 1.0, 0.03125, 0.5, 0.03125, 0.5, 0.03125, 1.0, 0.0, 1.0, 0.0, 0.5, 0.75, 0.49, 0.7968, 0.4854, 0.8418, 0.4717, 0.8833, 0.4496, 0.9197, 0.4197, 0.9496, 0.3833, 0.9717, 0.3418, 0.9854, 0.2968, 0.99, 0.25, 0.9854, 0.2032, 0.9717, 0.1582, 0.9496, 0.1167, 0.9197, 0.08029, 0.8833, 0.05045, 0.8418, 0.02827, 0.7968, 0.01461, 0.75, 0.01, 0.7032, 0.01461, 0.6582, 0.02827, 0.6167, 0.05045, 0.5803, 0.08029, 0.5504, 0.1167, 0.5283, 0.1582, 0.5146, 0.2032, 0.51, 0.25, 0.5146, 0.2968, 0.5283, 0.3418, 0.5504, 0.3833, 0.5803, 0.4197, 0.6167, 0.4496, 0.6582, 0.4717, 0.7032, 0.4854])
me_cylinder_003.materials.append(mat_material_003)
me_cylinder_003.use_remesh_preserve_volume = False
me_cylinder_003.use_remesh_preserve_attributes = False
me_cylinder_003.use_mirror_vertex_groups = False
me_cylinder_003.update()

# ---- objects
ob_cylinder_000 = bpy.data.objects.new('Cylinder.000', me_cylinder_005)
ob_cylinder_001 = bpy.data.objects.new('Cylinder.001', me_cylinder_004)
ob_cylinder_003 = bpy.data.objects.new('Cylinder.003', me_cylinder_000)
ob_cylinder_002 = bpy.data.objects.new('Cylinder.002', me_cylinder_001)
ob_cylinder_004 = bpy.data.objects.new('Cylinder.004', me_cylinder_002)
ob_cylinder_005 = bpy.data.objects.new('Cylinder.005', me_cylinder_003)

# ---- transforms, parenting, visibility, modifiers, constraints
ob_cylinder_000.location = (0.2428, -0.08648, 0.2458)
ob_cylinder_000.scale = (1.35, 1.35, 0.65)
ob_cylinder_000.lineart.crease_threshold = 0.0
ob_cylinder_001.location = (0.2296, -0.08709, 0.8294)
ob_cylinder_001.scale = (1.35, 1.35, 0.65)
ob_cylinder_001.lineart.crease_threshold = 0.0
ob_cylinder_003.location = (0.2251, -0.07187, -0.08687)
ob_cylinder_003.scale = (1.41, 1.41, 0.5)
ob_cylinder_003.lineart.crease_threshold = 0.0
ob_cylinder_002.location = (0.2251, -0.07187, 0.07052)
ob_cylinder_002.scale = (1.38, 1.38, 0.65)
ob_cylinder_002.lineart.crease_threshold = 0.0
ob_cylinder_004.location = (0.2251, -0.07187, -0.2358)
ob_cylinder_004.scale = (1.42, 1.42, 0.35)
ob_cylinder_004.lineart.crease_threshold = 0.0
ob_cylinder_005.location = (0.2251, -0.07187, -0.3968)
ob_cylinder_005.scale = (1.43, 1.43, 0.2)
ob_cylinder_005.lineart.crease_threshold = 0.0

# ---- collection membership
col_collection.objects.link(ob_cylinder_000)
col_collection.objects.link(ob_cylinder_001)
col_collection.objects.link(ob_cylinder_003)
col_collection.objects.link(ob_cylinder_002)
col_collection.objects.link(ob_cylinder_004)
col_collection.objects.link(ob_cylinder_005)

# ---- scene / render settings (as saved in the file)
scene.frame_start = 1; scene.frame_end = 250; scene.frame_set(2)
scene.render.engine = 'BLENDER_EEVEE_NEXT'
scene.cycles.use_denoising = False
scene.cycles.samples = 128
scene.cycles.sampling_pattern = 'TABULATED_SOBOL'
scene.cycles.use_adaptive_sampling = False
scene.cycles.use_light_tree = False
scene.view_settings.view_transform = 'Filmic'
bpy.context.view_layer.update()

# ---- added for rendering (the .blend has no active camera and no usable light): camera, sun
cam_auto = bpy.data.cameras.new('AutoCamera')
cam_auto.lens = 50.0
cam_auto.sensor_width = 36.0
cam_auto.clip_end = 1000.0
ob_auto_camera = bpy.data.objects.new('AutoCamera', cam_auto)
scene.collection.objects.link(ob_auto_camera)
ob_auto_camera.location = (4.16082, -4.7947, 3.21041)
ob_auto_camera.rotation_euler = (1.09748, -7.21219e-08, 0.694738)
scene.camera = ob_auto_camera
light_auto_sun = bpy.data.lights.new('AutoSun', 'SUN')
light_auto_sun.energy = 3.0
light_auto_sun.angle = 0.0523599
ob_auto_sun = bpy.data.objects.new('AutoSun', light_auto_sun)
scene.collection.objects.link(ob_auto_sun)
ob_auto_sun.rotation_euler = (0.872665, 0.174533, 0.523599)
bpy.context.view_layer.update()
